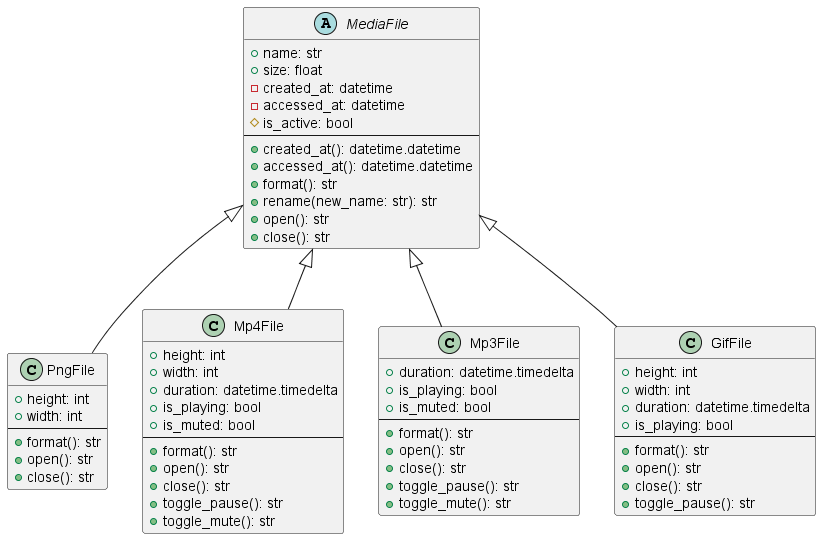

The diagram above was rendered by PlantUML. Its source (embedded in the PNG):
@startuml mediafile_uml

abstract class MediaFile {
    + name: str
    + size: float
    - created_at: datetime
    - accessed_at: datetime
    # is_active: bool
    --
    + created_at(): datetime.datetime
    + accessed_at(): datetime.datetime
    + format(): str
    + rename(new_name: str): str
    + open(): str
    + close(): str
}

class PngFile {
    + height: int
    + width: int
    --
    + format(): str
    + open(): str
    + close(): str
}

class Mp4File {
    + height: int
    + width: int
    + duration: datetime.timedelta
    + is_playing: bool
    + is_muted: bool
    --
    + format(): str
    + open(): str
    + close(): str
    + toggle_pause(): str
    + toggle_mute(): str
}

class Mp3File {
    + duration: datetime.timedelta
    + is_playing: bool
    + is_muted: bool
    --
    + format(): str
    + open(): str
    + close(): str
    + toggle_pause(): str
    + toggle_mute(): str
}

class GifFile {
    + height: int
    + width: int
    + duration: datetime.timedelta
    + is_playing: bool
    --
    + format(): str
    + open(): str
    + close(): str
    + toggle_pause(): str
}

MediaFile <|-- PngFile
MediaFile <|-- Mp4File
MediaFile <|-- Mp3File
MediaFile <|-- GifFile

@enduml